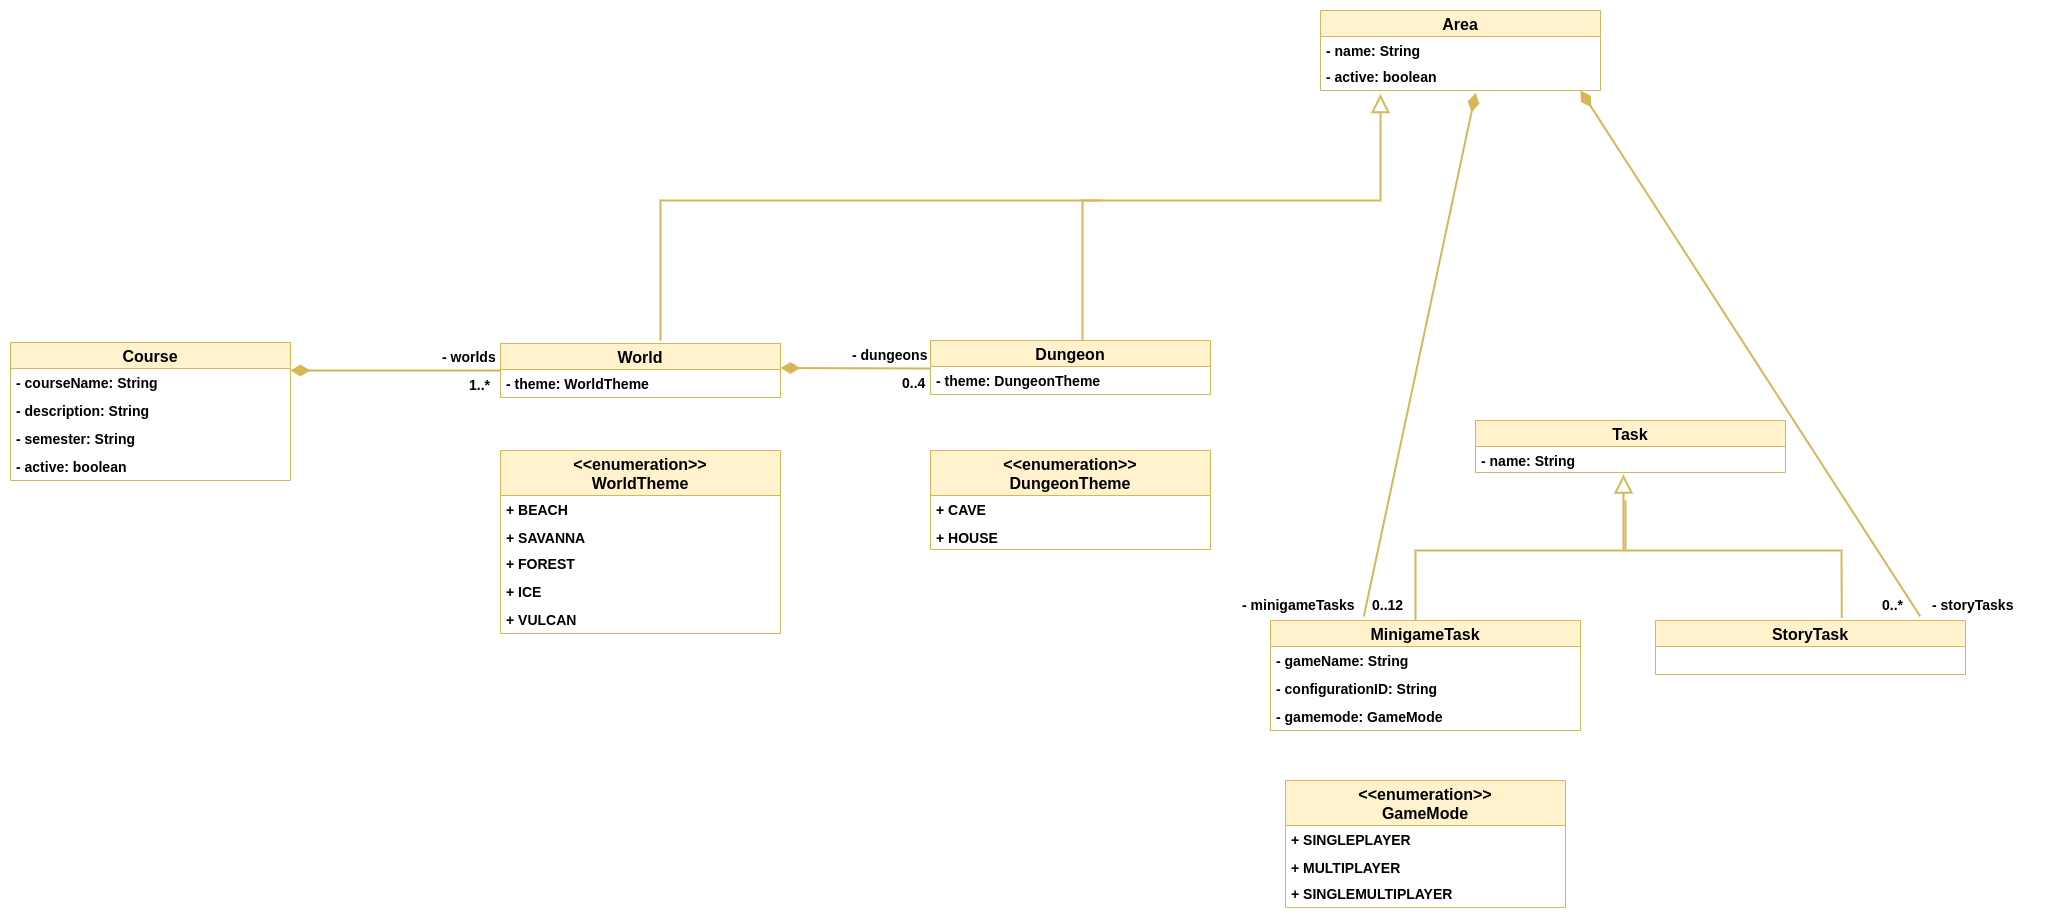

The diagram above was exported from draw.io. Its source (the exported page's mxGraphModel, read from the mxfile embedded in the PNG):
<mxGraphModel dx="1990" dy="1398" grid="1" gridSize="10" guides="1" tooltips="1" connect="1" arrows="1" fold="1" page="1" pageScale="1" pageWidth="3300" pageHeight="4681" math="0" shadow="0">
  <root>
    <mxCell id="0" />
    <mxCell id="1" parent="0" />
    <mxCell id="BtccCzZOTt9qQ274DKxD-7" value="Course" style="swimlane;fontStyle=1;childLayout=stackLayout;horizontal=1;startSize=26;fillColor=#fff2cc;horizontalStack=0;resizeParent=1;resizeParentMax=0;resizeLast=0;collapsible=1;marginBottom=0;strokeColor=#d6b656;fontSize=16;" parent="1" vertex="1">
      <mxGeometry x="630" y="1092" width="280" height="138" as="geometry" />
    </mxCell>
    <mxCell id="VJ0jw85_w24czONscxx7-2" value="- courseName: String" style="text;strokeColor=none;fillColor=none;align=left;verticalAlign=top;spacingLeft=4;spacingRight=4;overflow=hidden;rotatable=0;points=[[0,0.5],[1,0.5]];portConstraint=eastwest;fontStyle=1;fontSize=14;" parent="BtccCzZOTt9qQ274DKxD-7" vertex="1">
      <mxGeometry y="26" width="280" height="28" as="geometry" />
    </mxCell>
    <mxCell id="X77Zkhhmd9vl4gtxPWWU-2" value="- description: String" style="text;strokeColor=none;fillColor=none;align=left;verticalAlign=top;spacingLeft=4;spacingRight=4;overflow=hidden;rotatable=0;points=[[0,0.5],[1,0.5]];portConstraint=eastwest;fontStyle=1;fontSize=14;" vertex="1" parent="BtccCzZOTt9qQ274DKxD-7">
      <mxGeometry y="54" width="280" height="28" as="geometry" />
    </mxCell>
    <mxCell id="X77Zkhhmd9vl4gtxPWWU-1" value="- semester: String" style="text;strokeColor=none;fillColor=none;align=left;verticalAlign=top;spacingLeft=4;spacingRight=4;overflow=hidden;rotatable=0;points=[[0,0.5],[1,0.5]];portConstraint=eastwest;fontStyle=1;fontSize=14;" vertex="1" parent="BtccCzZOTt9qQ274DKxD-7">
      <mxGeometry y="82" width="280" height="28" as="geometry" />
    </mxCell>
    <mxCell id="X77Zkhhmd9vl4gtxPWWU-3" value="- active: boolean" style="text;strokeColor=none;fillColor=none;align=left;verticalAlign=top;spacingLeft=4;spacingRight=4;overflow=hidden;rotatable=0;points=[[0,0.5],[1,0.5]];portConstraint=eastwest;fontStyle=1;fontSize=14;" vertex="1" parent="BtccCzZOTt9qQ274DKxD-7">
      <mxGeometry y="110" width="280" height="28" as="geometry" />
    </mxCell>
    <mxCell id="Ps4X49qzIkRpTnY57xYK-1" value="World" style="swimlane;fontStyle=1;childLayout=stackLayout;horizontal=1;startSize=26;fillColor=#fff2cc;horizontalStack=0;resizeParent=1;resizeParentMax=0;resizeLast=0;collapsible=1;marginBottom=0;strokeColor=#d6b656;fontSize=16;" parent="1" vertex="1">
      <mxGeometry x="1120" y="1093" width="280" height="54" as="geometry" />
    </mxCell>
    <mxCell id="VJ0jw85_w24czONscxx7-1" value="- theme: WorldTheme" style="text;strokeColor=none;fillColor=none;align=left;verticalAlign=top;spacingLeft=4;spacingRight=4;overflow=hidden;rotatable=0;points=[[0,0.5],[1,0.5]];portConstraint=eastwest;fontStyle=1;fontSize=14;" parent="Ps4X49qzIkRpTnY57xYK-1" vertex="1">
      <mxGeometry y="26" width="280" height="28" as="geometry" />
    </mxCell>
    <mxCell id="Ps4X49qzIkRpTnY57xYK-7" value="1..*" style="resizable=0;html=1;align=right;verticalAlign=top;labelBackgroundColor=#ffffff;fontSize=14;fontStyle=1" parent="1" connectable="0" vertex="1">
      <mxGeometry x="1110.0000004554654" y="1119.9980030372403" as="geometry" />
    </mxCell>
    <mxCell id="Ps4X49qzIkRpTnY57xYK-9" value="" style="endArrow=none;html=1;endSize=12;startArrow=diamondThin;startSize=14;startFill=1;strokeWidth=2;fontSize=14;fillColor=#fff2cc;strokeColor=#d6b656;endFill=0;fontStyle=1;rounded=0;" parent="1" edge="1">
      <mxGeometry relative="1" as="geometry">
        <mxPoint x="910" y="1120" as="sourcePoint" />
        <mxPoint x="1120" y="1120" as="targetPoint" />
        <Array as="points">
          <mxPoint x="1120" y="1120" />
        </Array>
      </mxGeometry>
    </mxCell>
    <mxCell id="Ps4X49qzIkRpTnY57xYK-14" value="Dungeon" style="swimlane;fontStyle=1;childLayout=stackLayout;horizontal=1;startSize=26;fillColor=#fff2cc;horizontalStack=0;resizeParent=1;resizeParentMax=0;resizeLast=0;collapsible=1;marginBottom=0;strokeColor=#d6b656;fontSize=16;" parent="1" vertex="1">
      <mxGeometry x="1550" y="1090" width="280" height="54" as="geometry" />
    </mxCell>
    <mxCell id="x7i12IOn4CMKnLEdm9Hq-25" value="- theme: DungeonTheme" style="text;strokeColor=none;fillColor=none;align=left;verticalAlign=top;spacingLeft=4;spacingRight=4;overflow=hidden;rotatable=0;points=[[0,0.5],[1,0.5]];portConstraint=eastwest;fontStyle=1;fontSize=14;" parent="Ps4X49qzIkRpTnY57xYK-14" vertex="1">
      <mxGeometry y="26" width="280" height="28" as="geometry" />
    </mxCell>
    <mxCell id="Ps4X49qzIkRpTnY57xYK-19" value="" style="endArrow=none;html=1;endSize=12;startArrow=diamondThin;startSize=14;startFill=1;strokeWidth=2;fontSize=14;fillColor=#fff2cc;strokeColor=#d6b656;endFill=0;fontStyle=1;rounded=0;" parent="1" edge="1">
      <mxGeometry relative="1" as="geometry">
        <mxPoint x="1400" y="1117.5" as="sourcePoint" />
        <mxPoint x="1550" y="1118" as="targetPoint" />
        <Array as="points" />
      </mxGeometry>
    </mxCell>
    <mxCell id="Ps4X49qzIkRpTnY57xYK-20" value="" style="resizable=0;html=1;align=left;verticalAlign=top;labelBackgroundColor=#ffffff;fontSize=14;fontStyle=1" parent="Ps4X49qzIkRpTnY57xYK-19" connectable="0" vertex="1">
      <mxGeometry x="-1" relative="1" as="geometry">
        <mxPoint x="10" y="1" as="offset" />
      </mxGeometry>
    </mxCell>
    <mxCell id="Ps4X49qzIkRpTnY57xYK-21" value="0..4" style="resizable=0;html=1;align=left;verticalAlign=top;labelBackgroundColor=#ffffff;fontSize=14;fontStyle=1" parent="1" connectable="0" vertex="1">
      <mxGeometry x="1520" y="1118" as="geometry" />
    </mxCell>
    <mxCell id="Ps4X49qzIkRpTnY57xYK-22" value="&lt;div style=&quot;text-align: right&quot;&gt;&lt;font face=&quot;helvetica&quot;&gt;&lt;span style=&quot;font-size: 14px ; background-color: rgb(255 , 255 , 255)&quot;&gt;&lt;b&gt;- worlds&lt;/b&gt;&lt;/span&gt;&lt;/font&gt;&lt;/div&gt;" style="text;whiteSpace=wrap;html=1;" parent="1" vertex="1">
      <mxGeometry x="1060" y="1092" width="120" height="30" as="geometry" />
    </mxCell>
    <mxCell id="Ps4X49qzIkRpTnY57xYK-23" value="&lt;span style=&quot;color: rgb(0 , 0 , 0) ; font-family: &amp;#34;helvetica&amp;#34; ; font-size: 14px ; font-style: normal ; font-weight: 700 ; letter-spacing: normal ; text-align: right ; text-indent: 0px ; text-transform: none ; word-spacing: 0px ; background-color: rgb(255 , 255 , 255) ; display: inline ; float: none&quot;&gt;- dungeons&lt;/span&gt;" style="text;whiteSpace=wrap;html=1;" parent="1" vertex="1">
      <mxGeometry x="1470" y="1090" width="120" height="30" as="geometry" />
    </mxCell>
    <mxCell id="Ps4X49qzIkRpTnY57xYK-24" value="Task" style="swimlane;fontStyle=1;childLayout=stackLayout;horizontal=1;startSize=26;fillColor=#fff2cc;horizontalStack=0;resizeParent=1;resizeParentMax=0;resizeLast=0;collapsible=1;marginBottom=0;strokeColor=#d6b656;fontSize=16;" parent="1" vertex="1">
      <mxGeometry x="2095" y="1170" width="310" height="52" as="geometry" />
    </mxCell>
    <mxCell id="Ps4X49qzIkRpTnY57xYK-25" value="- name: String " style="text;strokeColor=none;fillColor=none;align=left;verticalAlign=top;spacingLeft=4;spacingRight=4;overflow=hidden;rotatable=0;points=[[0,0.5],[1,0.5]];portConstraint=eastwest;fontStyle=1;fontSize=14;" parent="Ps4X49qzIkRpTnY57xYK-24" vertex="1">
      <mxGeometry y="26" width="310" height="26" as="geometry" />
    </mxCell>
    <mxCell id="Ps4X49qzIkRpTnY57xYK-30" value="" style="endArrow=none;html=1;endSize=12;startArrow=diamondThin;startSize=14;startFill=1;strokeWidth=2;fontSize=14;fillColor=#fff2cc;strokeColor=#d6b656;endFill=0;fontStyle=1;rounded=0;exitX=0.554;exitY=1.084;exitDx=0;exitDy=0;exitPerimeter=0;entryX=0.301;entryY=-0.037;entryDx=0;entryDy=0;entryPerimeter=0;" parent="1" source="cu3w6dnSP1I21EYuIZXU-3" target="Ps4X49qzIkRpTnY57xYK-44" edge="1">
      <mxGeometry relative="1" as="geometry">
        <mxPoint x="2282" y="1080" as="sourcePoint" />
        <mxPoint x="1980" y="1360" as="targetPoint" />
        <Array as="points" />
      </mxGeometry>
    </mxCell>
    <mxCell id="Ps4X49qzIkRpTnY57xYK-35" value="&lt;span style=&quot;color: rgb(0 , 0 , 0) ; font-family: &amp;#34;helvetica&amp;#34; ; font-size: 14px ; font-style: normal ; font-weight: 700 ; letter-spacing: normal ; text-align: right ; text-indent: 0px ; text-transform: none ; word-spacing: 0px ; background-color: rgb(255 , 255 , 255) ; display: inline ; float: none&quot;&gt;- minigameTasks&lt;/span&gt;" style="text;whiteSpace=wrap;html=1;" parent="1" vertex="1">
      <mxGeometry x="1860" y="1340" width="120" height="30" as="geometry" />
    </mxCell>
    <mxCell id="Ps4X49qzIkRpTnY57xYK-43" value="0..12" style="resizable=0;html=1;align=left;verticalAlign=top;labelBackgroundColor=#ffffff;fontSize=14;fontStyle=1" parent="1" connectable="0" vertex="1">
      <mxGeometry x="1990" y="1340.002" as="geometry" />
    </mxCell>
    <mxCell id="Ps4X49qzIkRpTnY57xYK-44" value="MinigameTask" style="swimlane;fontStyle=1;childLayout=stackLayout;horizontal=1;startSize=26;fillColor=#fff2cc;horizontalStack=0;resizeParent=1;resizeParentMax=0;resizeLast=0;collapsible=1;marginBottom=0;strokeColor=#d6b656;fontSize=16;" parent="1" vertex="1">
      <mxGeometry x="1890" y="1370" width="310" height="110" as="geometry" />
    </mxCell>
    <mxCell id="cu3w6dnSP1I21EYuIZXU-16" value="- gameName: String" style="text;strokeColor=none;fillColor=none;align=left;verticalAlign=top;spacingLeft=4;spacingRight=4;overflow=hidden;rotatable=0;points=[[0,0.5],[1,0.5]];portConstraint=eastwest;fontStyle=1;fontSize=14;" parent="Ps4X49qzIkRpTnY57xYK-44" vertex="1">
      <mxGeometry y="26" width="310" height="28" as="geometry" />
    </mxCell>
    <mxCell id="Ps4X49qzIkRpTnY57xYK-46" value="- configurationID: String" style="text;strokeColor=none;fillColor=none;align=left;verticalAlign=top;spacingLeft=4;spacingRight=4;overflow=hidden;rotatable=0;points=[[0,0.5],[1,0.5]];portConstraint=eastwest;fontStyle=1;fontSize=14;" parent="Ps4X49qzIkRpTnY57xYK-44" vertex="1">
      <mxGeometry y="54" width="310" height="28" as="geometry" />
    </mxCell>
    <mxCell id="x7i12IOn4CMKnLEdm9Hq-28" value="- gamemode: GameMode" style="text;strokeColor=none;fillColor=none;align=left;verticalAlign=top;spacingLeft=4;spacingRight=4;overflow=hidden;rotatable=0;points=[[0,0.5],[1,0.5]];portConstraint=eastwest;fontStyle=1;fontSize=14;" parent="Ps4X49qzIkRpTnY57xYK-44" vertex="1">
      <mxGeometry y="82" width="310" height="28" as="geometry" />
    </mxCell>
    <mxCell id="Ps4X49qzIkRpTnY57xYK-50" value="" style="endArrow=none;html=1;endSize=12;startArrow=block;startSize=14;startFill=0;strokeWidth=2;fontSize=14;fillColor=#fff2cc;strokeColor=#d6b656;endFill=0;fontStyle=1;rounded=0;entryX=0.468;entryY=0;entryDx=0;entryDy=0;entryPerimeter=0;" parent="1" target="Ps4X49qzIkRpTnY57xYK-44" edge="1">
      <mxGeometry relative="1" as="geometry">
        <mxPoint x="2243" y="1224" as="sourcePoint" />
        <mxPoint x="2243" y="1313.9979999999998" as="targetPoint" />
        <Array as="points">
          <mxPoint x="2243" y="1300" />
          <mxPoint x="2035" y="1300" />
        </Array>
      </mxGeometry>
    </mxCell>
    <object label="&lt;&lt;enumeration&gt;&gt;&#10;WorldTheme" id="rAiVpovg1wDFQcZ0PbbZ-1">
      <mxCell style="swimlane;fontStyle=1;childLayout=stackLayout;horizontal=1;startSize=45;fillColor=#fff2cc;horizontalStack=0;resizeParent=1;resizeParentMax=0;resizeLast=0;collapsible=1;marginBottom=0;strokeColor=#d6b656;fontSize=16;strokeWidth=1;fixDash=0;autosize=0;expand=1;metaEdit=0;resizeWidth=1;resizeHeight=1;arcSize=15;" parent="1" vertex="1">
        <mxGeometry x="1120" y="1200" width="280" height="183" as="geometry">
          <mxRectangle x="1130" y="790" width="170" height="40" as="alternateBounds" />
        </mxGeometry>
      </mxCell>
    </object>
    <mxCell id="rAiVpovg1wDFQcZ0PbbZ-8" value="+ BEACH" style="text;strokeColor=none;fillColor=none;align=left;verticalAlign=top;spacingLeft=4;spacingRight=4;overflow=hidden;rotatable=0;points=[[0,0.5],[1,0.5]];portConstraint=eastwest;fontStyle=1;fontSize=14;" parent="rAiVpovg1wDFQcZ0PbbZ-1" vertex="1">
      <mxGeometry y="45" width="280" height="28" as="geometry" />
    </mxCell>
    <mxCell id="rAiVpovg1wDFQcZ0PbbZ-2" value="+ SAVANNA" style="text;strokeColor=none;fillColor=none;align=left;verticalAlign=top;spacingLeft=4;spacingRight=4;overflow=hidden;rotatable=0;points=[[0,0.5],[1,0.5]];portConstraint=eastwest;fontStyle=1;fontSize=14;" parent="rAiVpovg1wDFQcZ0PbbZ-1" vertex="1">
      <mxGeometry y="73" width="280" height="26" as="geometry" />
    </mxCell>
    <mxCell id="rAiVpovg1wDFQcZ0PbbZ-3" value="+ FOREST" style="text;strokeColor=none;fillColor=none;align=left;verticalAlign=top;spacingLeft=4;spacingRight=4;overflow=hidden;rotatable=0;points=[[0,0.5],[1,0.5]];portConstraint=eastwest;fontStyle=1;fontSize=14;" parent="rAiVpovg1wDFQcZ0PbbZ-1" vertex="1">
      <mxGeometry y="99" width="280" height="28" as="geometry" />
    </mxCell>
    <mxCell id="rAiVpovg1wDFQcZ0PbbZ-10" value="+ ICE" style="text;strokeColor=none;fillColor=none;align=left;verticalAlign=top;spacingLeft=4;spacingRight=4;overflow=hidden;rotatable=0;points=[[0,0.5],[1,0.5]];portConstraint=eastwest;fontStyle=1;fontSize=14;" parent="rAiVpovg1wDFQcZ0PbbZ-1" vertex="1">
      <mxGeometry y="127" width="280" height="28" as="geometry" />
    </mxCell>
    <mxCell id="rAiVpovg1wDFQcZ0PbbZ-11" value="+ VULCAN" style="text;strokeColor=none;fillColor=none;align=left;verticalAlign=top;spacingLeft=4;spacingRight=4;overflow=hidden;rotatable=0;points=[[0,0.5],[1,0.5]];portConstraint=eastwest;fontStyle=1;fontSize=14;" parent="rAiVpovg1wDFQcZ0PbbZ-1" vertex="1">
      <mxGeometry y="155" width="280" height="28" as="geometry" />
    </mxCell>
    <object label="&lt;&lt;enumeration&gt;&gt;&#10;DungeonTheme" id="x7i12IOn4CMKnLEdm9Hq-1">
      <mxCell style="swimlane;fontStyle=1;childLayout=stackLayout;horizontal=1;startSize=45;fillColor=#fff2cc;horizontalStack=0;resizeParent=1;resizeParentMax=0;resizeLast=0;collapsible=1;marginBottom=0;strokeColor=#d6b656;fontSize=16;strokeWidth=1;fixDash=0;autosize=0;expand=1;metaEdit=0;resizeWidth=1;resizeHeight=1;arcSize=15;" parent="1" vertex="1">
        <mxGeometry x="1550" y="1200" width="280" height="99" as="geometry">
          <mxRectangle x="1130" y="790" width="170" height="40" as="alternateBounds" />
        </mxGeometry>
      </mxCell>
    </object>
    <mxCell id="x7i12IOn4CMKnLEdm9Hq-2" value="+ CAVE" style="text;strokeColor=none;fillColor=none;align=left;verticalAlign=top;spacingLeft=4;spacingRight=4;overflow=hidden;rotatable=0;points=[[0,0.5],[1,0.5]];portConstraint=eastwest;fontStyle=1;fontSize=14;" parent="x7i12IOn4CMKnLEdm9Hq-1" vertex="1">
      <mxGeometry y="45" width="280" height="28" as="geometry" />
    </mxCell>
    <mxCell id="x7i12IOn4CMKnLEdm9Hq-3" value="+ HOUSE" style="text;strokeColor=none;fillColor=none;align=left;verticalAlign=top;spacingLeft=4;spacingRight=4;overflow=hidden;rotatable=0;points=[[0,0.5],[1,0.5]];portConstraint=eastwest;fontStyle=1;fontSize=14;" parent="x7i12IOn4CMKnLEdm9Hq-1" vertex="1">
      <mxGeometry y="73" width="280" height="26" as="geometry" />
    </mxCell>
    <object label="&lt;&lt;enumeration&gt;&gt;&#10;GameMode" id="x7i12IOn4CMKnLEdm9Hq-9">
      <mxCell style="swimlane;fontStyle=1;childLayout=stackLayout;horizontal=1;startSize=45;fillColor=#fff2cc;horizontalStack=0;resizeParent=1;resizeParentMax=0;resizeLast=0;collapsible=1;marginBottom=0;strokeColor=#d6b656;fontSize=16;strokeWidth=1;fixDash=0;autosize=0;expand=1;metaEdit=0;resizeWidth=1;resizeHeight=1;arcSize=15;" parent="1" vertex="1">
        <mxGeometry x="1905" y="1530" width="280" height="127" as="geometry">
          <mxRectangle x="1130" y="790" width="170" height="40" as="alternateBounds" />
        </mxGeometry>
      </mxCell>
    </object>
    <mxCell id="x7i12IOn4CMKnLEdm9Hq-10" value="+ SINGLEPLAYER" style="text;strokeColor=none;fillColor=none;align=left;verticalAlign=top;spacingLeft=4;spacingRight=4;overflow=hidden;rotatable=0;points=[[0,0.5],[1,0.5]];portConstraint=eastwest;fontStyle=1;fontSize=14;" parent="x7i12IOn4CMKnLEdm9Hq-9" vertex="1">
      <mxGeometry y="45" width="280" height="28" as="geometry" />
    </mxCell>
    <mxCell id="x7i12IOn4CMKnLEdm9Hq-11" value="+ MULTIPLAYER" style="text;strokeColor=none;fillColor=none;align=left;verticalAlign=top;spacingLeft=4;spacingRight=4;overflow=hidden;rotatable=0;points=[[0,0.5],[1,0.5]];portConstraint=eastwest;fontStyle=1;fontSize=14;" parent="x7i12IOn4CMKnLEdm9Hq-9" vertex="1">
      <mxGeometry y="73" width="280" height="26" as="geometry" />
    </mxCell>
    <mxCell id="JP8SPb8DGSxvaqi320Ku-2" value="+ SINGLEMULTIPLAYER" style="text;strokeColor=none;fillColor=none;align=left;verticalAlign=top;spacingLeft=4;spacingRight=4;overflow=hidden;rotatable=0;points=[[0,0.5],[1,0.5]];portConstraint=eastwest;fontStyle=1;fontSize=14;" parent="x7i12IOn4CMKnLEdm9Hq-9" vertex="1">
      <mxGeometry y="99" width="280" height="28" as="geometry" />
    </mxCell>
    <mxCell id="cu3w6dnSP1I21EYuIZXU-1" value="Area" style="swimlane;fontStyle=1;childLayout=stackLayout;horizontal=1;startSize=26;fillColor=#fff2cc;horizontalStack=0;resizeParent=1;resizeParentMax=0;resizeLast=0;collapsible=1;marginBottom=0;strokeColor=#d6b656;fontSize=16;" parent="1" vertex="1">
      <mxGeometry x="1940" y="760" width="280" height="80" as="geometry" />
    </mxCell>
    <mxCell id="cu3w6dnSP1I21EYuIZXU-2" value="- name: String " style="text;strokeColor=none;fillColor=none;align=left;verticalAlign=top;spacingLeft=4;spacingRight=4;overflow=hidden;rotatable=0;points=[[0,0.5],[1,0.5]];portConstraint=eastwest;fontStyle=1;fontSize=14;" parent="cu3w6dnSP1I21EYuIZXU-1" vertex="1">
      <mxGeometry y="26" width="280" height="26" as="geometry" />
    </mxCell>
    <mxCell id="cu3w6dnSP1I21EYuIZXU-3" value="- active: boolean" style="text;strokeColor=none;fillColor=none;align=left;verticalAlign=top;spacingLeft=4;spacingRight=4;overflow=hidden;rotatable=0;points=[[0,0.5],[1,0.5]];portConstraint=eastwest;fontStyle=1;fontSize=14;" parent="cu3w6dnSP1I21EYuIZXU-1" vertex="1">
      <mxGeometry y="52" width="280" height="28" as="geometry" />
    </mxCell>
    <mxCell id="cu3w6dnSP1I21EYuIZXU-10" value="StoryTask" style="swimlane;fontStyle=1;childLayout=stackLayout;horizontal=1;startSize=26;fillColor=#fff2cc;horizontalStack=0;resizeParent=1;resizeParentMax=0;resizeLast=0;collapsible=1;marginBottom=0;strokeColor=#d6b656;fontSize=16;" parent="1" vertex="1">
      <mxGeometry x="2275" y="1370" width="310" height="54" as="geometry" />
    </mxCell>
    <mxCell id="cu3w6dnSP1I21EYuIZXU-13" value="" style="endArrow=none;html=1;endSize=12;startArrow=none;startSize=14;startFill=0;strokeWidth=2;fontSize=14;fillColor=#fff2cc;strokeColor=#d6b656;endFill=0;fontStyle=1;rounded=0;entryX=0.601;entryY=-0.044;entryDx=0;entryDy=0;entryPerimeter=0;" parent="1" target="cu3w6dnSP1I21EYuIZXU-10" edge="1">
      <mxGeometry relative="1" as="geometry">
        <mxPoint x="2245" y="1250" as="sourcePoint" />
        <mxPoint x="2045.0800000000004" y="1380" as="targetPoint" />
        <Array as="points">
          <mxPoint x="2245" y="1300" />
          <mxPoint x="2461" y="1300" />
        </Array>
      </mxGeometry>
    </mxCell>
    <mxCell id="cu3w6dnSP1I21EYuIZXU-14" value="" style="endArrow=none;html=1;endSize=12;startArrow=block;startSize=14;startFill=0;strokeWidth=2;fontSize=14;fillColor=#fff2cc;strokeColor=#d6b656;endFill=0;fontStyle=1;rounded=0;entryX=0.543;entryY=0;entryDx=0;entryDy=0;entryPerimeter=0;exitX=0.214;exitY=1.126;exitDx=0;exitDy=0;exitPerimeter=0;" parent="1" source="cu3w6dnSP1I21EYuIZXU-3" target="Ps4X49qzIkRpTnY57xYK-14" edge="1">
      <mxGeometry relative="1" as="geometry">
        <mxPoint x="1858" y="860" as="sourcePoint" />
        <mxPoint x="1702" y="1080" as="targetPoint" />
        <Array as="points">
          <mxPoint x="2000" y="950" />
          <mxPoint x="1702" y="950" />
        </Array>
      </mxGeometry>
    </mxCell>
    <mxCell id="cu3w6dnSP1I21EYuIZXU-15" value="" style="endArrow=none;html=1;endSize=12;startArrow=none;startSize=14;startFill=0;strokeWidth=2;fontSize=14;fillColor=#fff2cc;strokeColor=#d6b656;endFill=0;fontStyle=1;rounded=0;entryX=0.543;entryY=0;entryDx=0;entryDy=0;entryPerimeter=0;" parent="1" edge="1">
      <mxGeometry relative="1" as="geometry">
        <mxPoint x="1721" y="950" as="sourcePoint" />
        <mxPoint x="1280.04" y="1090" as="targetPoint" />
        <Array as="points">
          <mxPoint x="1436" y="950" />
          <mxPoint x="1280" y="950" />
        </Array>
      </mxGeometry>
    </mxCell>
    <mxCell id="cu3w6dnSP1I21EYuIZXU-20" value="0..*" style="resizable=0;html=1;align=left;verticalAlign=top;labelBackgroundColor=#ffffff;fontSize=14;fontStyle=1" parent="1" connectable="0" vertex="1">
      <mxGeometry x="2500" y="1340.002" as="geometry" />
    </mxCell>
    <mxCell id="cu3w6dnSP1I21EYuIZXU-21" value="&lt;span style=&quot;color: rgb(0 , 0 , 0) ; font-family: &amp;#34;helvetica&amp;#34; ; font-size: 14px ; font-style: normal ; font-weight: 700 ; letter-spacing: normal ; text-align: right ; text-indent: 0px ; text-transform: none ; word-spacing: 0px ; background-color: rgb(255 , 255 , 255) ; display: inline ; float: none&quot;&gt;- storyTasks&lt;/span&gt;" style="text;whiteSpace=wrap;html=1;" parent="1" vertex="1">
      <mxGeometry x="2550" y="1340" width="120" height="30" as="geometry" />
    </mxCell>
    <mxCell id="cu3w6dnSP1I21EYuIZXU-22" value="" style="endArrow=none;html=1;endSize=12;startArrow=diamondThin;startSize=14;startFill=1;strokeWidth=2;fontSize=14;fillColor=#fff2cc;strokeColor=#d6b656;endFill=0;fontStyle=1;rounded=0;exitX=0.84;exitY=1.042;exitDx=0;exitDy=0;exitPerimeter=0;entryX=0.854;entryY=-0.076;entryDx=0;entryDy=0;entryPerimeter=0;" parent="1" target="cu3w6dnSP1I21EYuIZXU-10" edge="1">
      <mxGeometry relative="1" as="geometry">
        <mxPoint x="2200.0000000000005" y="839.9960000000002" as="sourcePoint" />
        <mxPoint x="2540" y="1360" as="targetPoint" />
        <Array as="points" />
      </mxGeometry>
    </mxCell>
  </root>
</mxGraphModel>